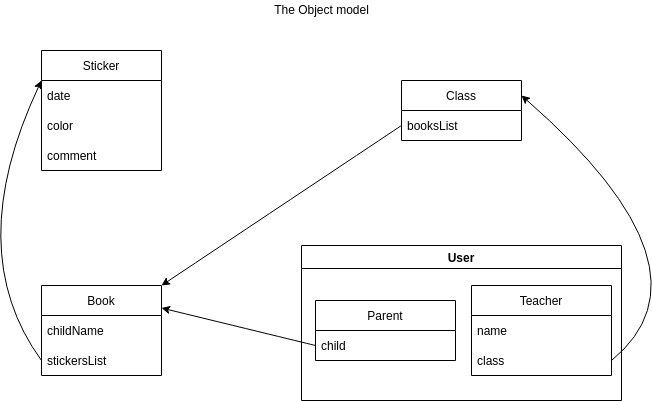

The diagram above was exported from draw.io. Its source (the exported page's mxGraphModel, read from the mxfile embedded in the PNG):
<mxGraphModel dx="1151" dy="735" grid="1" gridSize="10" guides="1" tooltips="1" connect="1" arrows="1" fold="1" page="1" pageScale="1" pageWidth="1169" pageHeight="827" math="0" shadow="0">
  <root>
    <mxCell id="yNfL3bzE_0ITK6QHv3JD-0" />
    <mxCell id="yNfL3bzE_0ITK6QHv3JD-1" parent="yNfL3bzE_0ITK6QHv3JD-0" />
    <mxCell id="5EaLWz0tMy1jXtiktCm6-0" value="sticker" style="swimlane;fontStyle=0;childLayout=stackLayout;horizontal=1;startSize=30;horizontalStack=0;resizeParent=1;resizeParentMax=0;resizeLast=0;collapsible=1;marginBottom=0;" parent="yNfL3bzE_0ITK6QHv3JD-1" vertex="1">
      <mxGeometry x="280" y="50" width="120" height="210" as="geometry" />
    </mxCell>
    <mxCell id="5EaLWz0tMy1jXtiktCm6-1" value="sitckerID" style="text;strokeColor=none;fillColor=none;align=left;verticalAlign=middle;spacingLeft=4;spacingRight=4;overflow=hidden;points=[[0,0.5],[1,0.5]];portConstraint=eastwest;rotatable=0;" parent="5EaLWz0tMy1jXtiktCm6-0" vertex="1">
      <mxGeometry y="30" width="120" height="30" as="geometry" />
    </mxCell>
    <mxCell id="5EaLWz0tMy1jXtiktCm6-25" value="containerBook" style="text;strokeColor=none;fillColor=none;align=left;verticalAlign=middle;spacingLeft=4;spacingRight=4;overflow=hidden;points=[[0,0.5],[1,0.5]];portConstraint=eastwest;rotatable=0;fontStyle=0" parent="5EaLWz0tMy1jXtiktCm6-0" vertex="1">
      <mxGeometry y="60" width="120" height="30" as="geometry" />
    </mxCell>
    <mxCell id="5EaLWz0tMy1jXtiktCm6-2" value="stickerDate" style="text;strokeColor=none;fillColor=none;align=left;verticalAlign=middle;spacingLeft=4;spacingRight=4;overflow=hidden;points=[[0,0.5],[1,0.5]];portConstraint=eastwest;rotatable=0;" parent="5EaLWz0tMy1jXtiktCm6-0" vertex="1">
      <mxGeometry y="90" width="120" height="30" as="geometry" />
    </mxCell>
    <mxCell id="5EaLWz0tMy1jXtiktCm6-3" value="color" style="text;strokeColor=none;fillColor=none;align=left;verticalAlign=middle;spacingLeft=4;spacingRight=4;overflow=hidden;points=[[0,0.5],[1,0.5]];portConstraint=eastwest;rotatable=0;" parent="5EaLWz0tMy1jXtiktCm6-0" vertex="1">
      <mxGeometry y="120" width="120" height="30" as="geometry" />
    </mxCell>
    <mxCell id="5EaLWz0tMy1jXtiktCm6-4" value="comment" style="text;strokeColor=none;fillColor=none;align=left;verticalAlign=middle;spacingLeft=4;spacingRight=4;overflow=hidden;points=[[0,0.5],[1,0.5]];portConstraint=eastwest;rotatable=0;" parent="5EaLWz0tMy1jXtiktCm6-0" vertex="1">
      <mxGeometry y="150" width="120" height="30" as="geometry" />
    </mxCell>
    <mxCell id="2k0x7b1K-s7LJr73kOiR-0" value="teacher" style="text;strokeColor=none;fillColor=none;align=left;verticalAlign=middle;spacingLeft=4;spacingRight=4;overflow=hidden;points=[[0,0.5],[1,0.5]];portConstraint=eastwest;rotatable=0;" parent="5EaLWz0tMy1jXtiktCm6-0" vertex="1">
      <mxGeometry y="180" width="120" height="30" as="geometry" />
    </mxCell>
    <mxCell id="5EaLWz0tMy1jXtiktCm6-5" value="book" style="swimlane;fontStyle=0;childLayout=stackLayout;horizontal=1;startSize=30;horizontalStack=0;resizeParent=1;resizeParentMax=0;resizeLast=0;collapsible=1;marginBottom=0;" parent="yNfL3bzE_0ITK6QHv3JD-1" vertex="1">
      <mxGeometry x="280" y="315" width="120" height="150" as="geometry" />
    </mxCell>
    <mxCell id="5EaLWz0tMy1jXtiktCm6-6" value="bookID" style="text;strokeColor=none;fillColor=none;align=left;verticalAlign=middle;spacingLeft=4;spacingRight=4;overflow=hidden;points=[[0,0.5],[1,0.5]];portConstraint=eastwest;rotatable=0;" parent="5EaLWz0tMy1jXtiktCm6-5" vertex="1">
      <mxGeometry y="30" width="120" height="30" as="geometry" />
    </mxCell>
    <mxCell id="5EaLWz0tMy1jXtiktCm6-26" value="containerClass" style="text;strokeColor=none;fillColor=none;align=left;verticalAlign=middle;spacingLeft=4;spacingRight=4;overflow=hidden;points=[[0,0.5],[1,0.5]];portConstraint=eastwest;rotatable=0;" parent="5EaLWz0tMy1jXtiktCm6-5" vertex="1">
      <mxGeometry y="60" width="120" height="30" as="geometry" />
    </mxCell>
    <mxCell id="5EaLWz0tMy1jXtiktCm6-27" value="containerParent" style="text;strokeColor=none;fillColor=none;align=left;verticalAlign=middle;spacingLeft=4;spacingRight=4;overflow=hidden;points=[[0,0.5],[1,0.5]];portConstraint=eastwest;rotatable=0;" parent="5EaLWz0tMy1jXtiktCm6-5" vertex="1">
      <mxGeometry y="90" width="120" height="30" as="geometry" />
    </mxCell>
    <mxCell id="5EaLWz0tMy1jXtiktCm6-7" value="childName" style="text;strokeColor=none;fillColor=none;align=left;verticalAlign=middle;spacingLeft=4;spacingRight=4;overflow=hidden;points=[[0,0.5],[1,0.5]];portConstraint=eastwest;rotatable=0;" parent="5EaLWz0tMy1jXtiktCm6-5" vertex="1">
      <mxGeometry y="120" width="120" height="30" as="geometry" />
    </mxCell>
    <mxCell id="5EaLWz0tMy1jXtiktCm6-9" value="class" style="swimlane;fontStyle=0;childLayout=stackLayout;horizontal=1;startSize=30;horizontalStack=0;resizeParent=1;resizeParentMax=0;resizeLast=0;collapsible=1;marginBottom=0;" parent="yNfL3bzE_0ITK6QHv3JD-1" vertex="1">
      <mxGeometry x="640" y="110" width="120" height="90" as="geometry" />
    </mxCell>
    <mxCell id="5EaLWz0tMy1jXtiktCm6-10" value="classID" style="text;strokeColor=none;fillColor=none;align=left;verticalAlign=middle;spacingLeft=4;spacingRight=4;overflow=hidden;points=[[0,0.5],[1,0.5]];portConstraint=eastwest;rotatable=0;" parent="5EaLWz0tMy1jXtiktCm6-9" vertex="1">
      <mxGeometry y="30" width="120" height="30" as="geometry" />
    </mxCell>
    <mxCell id="5EaLWz0tMy1jXtiktCm6-11" value="containerTeacher" style="text;strokeColor=none;fillColor=none;align=left;verticalAlign=middle;spacingLeft=4;spacingRight=4;overflow=hidden;points=[[0,0.5],[1,0.5]];portConstraint=eastwest;rotatable=0;" parent="5EaLWz0tMy1jXtiktCm6-9" vertex="1">
      <mxGeometry y="60" width="120" height="30" as="geometry" />
    </mxCell>
    <mxCell id="5EaLWz0tMy1jXtiktCm6-12" value="User" style="swimlane;" parent="yNfL3bzE_0ITK6QHv3JD-1" vertex="1">
      <mxGeometry x="540" y="275" width="320" height="200" as="geometry" />
    </mxCell>
    <mxCell id="5EaLWz0tMy1jXtiktCm6-13" value="teacher" style="swimlane;fontStyle=0;childLayout=stackLayout;horizontal=1;startSize=30;horizontalStack=0;resizeParent=1;resizeParentMax=0;resizeLast=0;collapsible=1;marginBottom=0;" parent="5EaLWz0tMy1jXtiktCm6-12" vertex="1">
      <mxGeometry x="170" y="40" width="140" height="150" as="geometry" />
    </mxCell>
    <mxCell id="5EaLWz0tMy1jXtiktCm6-14" value="teacherID" style="text;strokeColor=none;fillColor=none;align=left;verticalAlign=middle;spacingLeft=4;spacingRight=4;overflow=hidden;points=[[0,0.5],[1,0.5]];portConstraint=eastwest;rotatable=0;" parent="5EaLWz0tMy1jXtiktCm6-13" vertex="1">
      <mxGeometry y="30" width="140" height="30" as="geometry" />
    </mxCell>
    <mxCell id="5EaLWz0tMy1jXtiktCm6-15" value="nameTeacher" style="text;strokeColor=none;fillColor=none;align=left;verticalAlign=middle;spacingLeft=4;spacingRight=4;overflow=hidden;points=[[0,0.5],[1,0.5]];portConstraint=eastwest;rotatable=0;" parent="5EaLWz0tMy1jXtiktCm6-13" vertex="1">
      <mxGeometry y="60" width="140" height="30" as="geometry" />
    </mxCell>
    <mxCell id="5EaLWz0tMy1jXtiktCm6-16" value="username" style="text;strokeColor=none;fillColor=none;align=left;verticalAlign=middle;spacingLeft=4;spacingRight=4;overflow=hidden;points=[[0,0.5],[1,0.5]];portConstraint=eastwest;rotatable=0;" parent="5EaLWz0tMy1jXtiktCm6-13" vertex="1">
      <mxGeometry y="90" width="140" height="30" as="geometry" />
    </mxCell>
    <mxCell id="5EaLWz0tMy1jXtiktCm6-30" value="pwd" style="text;strokeColor=none;fillColor=none;align=left;verticalAlign=middle;spacingLeft=4;spacingRight=4;overflow=hidden;points=[[0,0.5],[1,0.5]];portConstraint=eastwest;rotatable=0;" parent="5EaLWz0tMy1jXtiktCm6-13" vertex="1">
      <mxGeometry y="120" width="140" height="30" as="geometry" />
    </mxCell>
    <mxCell id="5EaLWz0tMy1jXtiktCm6-17" value="parent" style="swimlane;fontStyle=0;childLayout=stackLayout;horizontal=1;startSize=30;horizontalStack=0;resizeParent=1;resizeParentMax=0;resizeLast=0;collapsible=1;marginBottom=0;" parent="5EaLWz0tMy1jXtiktCm6-12" vertex="1">
      <mxGeometry x="14" y="55" width="140" height="120" as="geometry" />
    </mxCell>
    <mxCell id="5EaLWz0tMy1jXtiktCm6-18" value="parentID" style="text;strokeColor=none;fillColor=none;align=left;verticalAlign=middle;spacingLeft=4;spacingRight=4;overflow=hidden;points=[[0,0.5],[1,0.5]];portConstraint=eastwest;rotatable=0;" parent="5EaLWz0tMy1jXtiktCm6-17" vertex="1">
      <mxGeometry y="30" width="140" height="30" as="geometry" />
    </mxCell>
    <mxCell id="5EaLWz0tMy1jXtiktCm6-28" value="username" style="text;strokeColor=none;fillColor=none;align=left;verticalAlign=middle;spacingLeft=4;spacingRight=4;overflow=hidden;points=[[0,0.5],[1,0.5]];portConstraint=eastwest;rotatable=0;" parent="5EaLWz0tMy1jXtiktCm6-17" vertex="1">
      <mxGeometry y="60" width="140" height="30" as="geometry" />
    </mxCell>
    <mxCell id="5EaLWz0tMy1jXtiktCm6-29" value="pwd" style="text;strokeColor=none;fillColor=none;align=left;verticalAlign=middle;spacingLeft=4;spacingRight=4;overflow=hidden;points=[[0,0.5],[1,0.5]];portConstraint=eastwest;rotatable=0;" parent="5EaLWz0tMy1jXtiktCm6-17" vertex="1">
      <mxGeometry y="90" width="140" height="30" as="geometry" />
    </mxCell>
    <mxCell id="5EaLWz0tMy1jXtiktCm6-23" style="edgeStyle=none;curved=1;html=1;entryX=1;entryY=0.5;entryDx=0;entryDy=0;exitX=1;exitY=0.5;exitDx=0;exitDy=0;" parent="yNfL3bzE_0ITK6QHv3JD-1" source="5EaLWz0tMy1jXtiktCm6-11" target="5EaLWz0tMy1jXtiktCm6-14" edge="1">
      <mxGeometry relative="1" as="geometry">
        <Array as="points">
          <mxPoint x="960" y="260" />
        </Array>
        <mxPoint x="830" y="100" as="sourcePoint" />
      </mxGeometry>
    </mxCell>
    <mxCell id="5EaLWz0tMy1jXtiktCm6-24" value="The Relational model" style="text;html=1;resizable=0;autosize=1;align=center;verticalAlign=middle;points=[];fillColor=none;strokeColor=none;rounded=0;" parent="yNfL3bzE_0ITK6QHv3JD-1" vertex="1">
      <mxGeometry x="495" y="30" width="130" height="20" as="geometry" />
    </mxCell>
    <mxCell id="5EaLWz0tMy1jXtiktCm6-20" style="edgeStyle=none;html=1;exitX=0;exitY=0.5;exitDx=0;exitDy=0;entryX=0;entryY=0.5;entryDx=0;entryDy=0;curved=1;" parent="yNfL3bzE_0ITK6QHv3JD-1" source="5EaLWz0tMy1jXtiktCm6-25" target="5EaLWz0tMy1jXtiktCm6-6" edge="1">
      <mxGeometry relative="1" as="geometry">
        <Array as="points">
          <mxPoint x="210" y="250" />
        </Array>
      </mxGeometry>
    </mxCell>
    <mxCell id="5EaLWz0tMy1jXtiktCm6-21" style="edgeStyle=none;curved=1;html=1;exitX=1;exitY=0.5;exitDx=0;exitDy=0;entryX=0;entryY=0.5;entryDx=0;entryDy=0;" parent="yNfL3bzE_0ITK6QHv3JD-1" source="5EaLWz0tMy1jXtiktCm6-26" target="5EaLWz0tMy1jXtiktCm6-10" edge="1">
      <mxGeometry relative="1" as="geometry" />
    </mxCell>
    <mxCell id="5EaLWz0tMy1jXtiktCm6-22" style="edgeStyle=none;curved=1;html=1;exitX=1;exitY=0.5;exitDx=0;exitDy=0;entryX=0;entryY=0.5;entryDx=0;entryDy=0;" parent="yNfL3bzE_0ITK6QHv3JD-1" source="5EaLWz0tMy1jXtiktCm6-27" target="5EaLWz0tMy1jXtiktCm6-18" edge="1">
      <mxGeometry relative="1" as="geometry">
        <Array as="points" />
      </mxGeometry>
    </mxCell>
  </root>
</mxGraphModel>